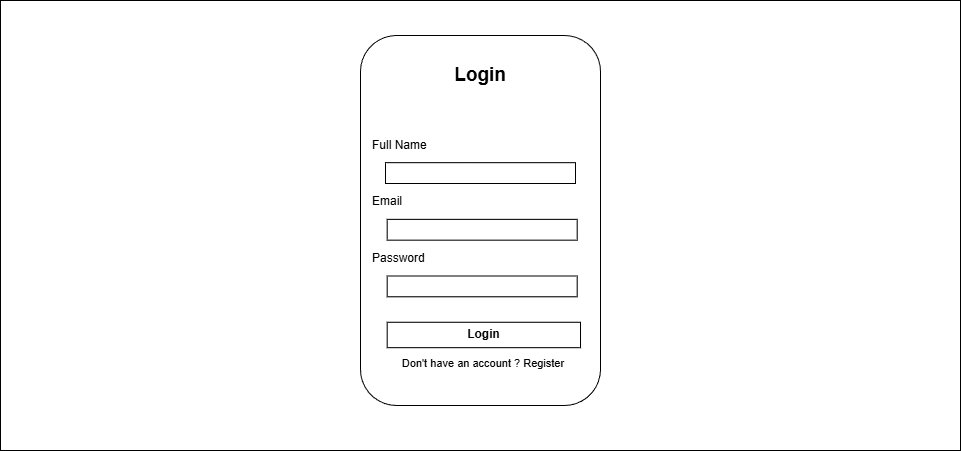

The diagram above was exported from draw.io. Its source (the exported page's mxGraphModel, read from the mxfile embedded in the PNG):
<mxGraphModel dx="4208" dy="1362" grid="1" gridSize="10" guides="1" tooltips="1" connect="1" arrows="1" fold="1" page="1" pageScale="1" pageWidth="850" pageHeight="1100" math="0" shadow="0">
  <root>
    <mxCell id="0" />
    <mxCell id="1" parent="0" />
    <mxCell id="nIEejL5bX_OidhZLpEmb-2" parent="1" style="rounded=0;whiteSpace=wrap;html=1;" value="" vertex="1">
      <mxGeometry height="450" width="960" x="-1450" y="125" as="geometry" />
    </mxCell>
    <mxCell id="1KWS95vYBK_iTwJfn3s6-22" connectable="0" parent="1" style="group" value="" vertex="1">
      <mxGeometry height="370" width="240" x="-1090" y="160" as="geometry" />
    </mxCell>
    <mxCell id="1KWS95vYBK_iTwJfn3s6-11" parent="1KWS95vYBK_iTwJfn3s6-22" style="rounded=1;whiteSpace=wrap;html=1;" value="" vertex="1">
      <mxGeometry height="370" width="240" as="geometry" />
    </mxCell>
    <mxCell id="1KWS95vYBK_iTwJfn3s6-17" parent="1KWS95vYBK_iTwJfn3s6-22" style="text;html=1;whiteSpace=wrap;strokeColor=none;fillColor=none;align=left;verticalAlign=middle;rounded=0;" value="Full Name" vertex="1">
      <mxGeometry height="34.6875" width="80" x="10" y="92.5" as="geometry" />
    </mxCell>
    <mxCell id="1KWS95vYBK_iTwJfn3s6-21" parent="1KWS95vYBK_iTwJfn3s6-22" style="rounded=0;whiteSpace=wrap;html=1;" value="&lt;b&gt;Login&lt;/b&gt;" vertex="1">
      <mxGeometry height="25.4375" width="193.34" x="26.67" y="286.75" as="geometry" />
    </mxCell>
    <mxCell id="1KWS95vYBK_iTwJfn3s6-69" parent="1KWS95vYBK_iTwJfn3s6-22" style="text;html=1;whiteSpace=wrap;strokeColor=none;fillColor=none;align=center;verticalAlign=middle;rounded=0;" value="&lt;font style=&quot;font-size: 19px;&quot;&gt;&lt;b&gt;Login&lt;/b&gt;&lt;/font&gt;" vertex="1">
      <mxGeometry height="34.6875" width="60" x="90" y="23.125" as="geometry" />
    </mxCell>
    <mxCell id="1KWS95vYBK_iTwJfn3s6-70" parent="1KWS95vYBK_iTwJfn3s6-22" style="rounded=0;whiteSpace=wrap;html=1;" value="" vertex="1">
      <mxGeometry height="20.8125" width="190" x="25" y="127.1875" as="geometry" />
    </mxCell>
    <mxCell id="1KWS95vYBK_iTwJfn3s6-71" parent="1KWS95vYBK_iTwJfn3s6-22" style="text;html=1;whiteSpace=wrap;strokeColor=none;fillColor=none;align=left;verticalAlign=middle;rounded=0;" value="Email" vertex="1">
      <mxGeometry height="35.84375" width="80" x="10" y="148" as="geometry" />
    </mxCell>
    <mxCell id="1KWS95vYBK_iTwJfn3s6-75" parent="1KWS95vYBK_iTwJfn3s6-22" style="rounded=0;whiteSpace=wrap;html=1;" value="" vertex="1">
      <mxGeometry height="20.8125" width="190" x="26.670000000000073" y="183.84375" as="geometry" />
    </mxCell>
    <mxCell id="1KWS95vYBK_iTwJfn3s6-76" parent="1KWS95vYBK_iTwJfn3s6-22" style="text;html=1;whiteSpace=wrap;strokeColor=none;fillColor=none;align=left;verticalAlign=middle;rounded=0;" value="Password" vertex="1">
      <mxGeometry height="35.84375" width="80" x="10" y="204.65625" as="geometry" />
    </mxCell>
    <mxCell id="1KWS95vYBK_iTwJfn3s6-77" parent="1KWS95vYBK_iTwJfn3s6-22" style="rounded=0;whiteSpace=wrap;html=1;" value="" vertex="1">
      <mxGeometry height="20.8125" width="190" x="26.670000000000073" y="240.5" as="geometry" />
    </mxCell>
    <mxCell id="1KWS95vYBK_iTwJfn3s6-78" parent="1KWS95vYBK_iTwJfn3s6-22" style="text;html=1;whiteSpace=wrap;strokeColor=none;fillColor=none;align=center;verticalAlign=middle;rounded=0;" value="&lt;font style=&quot;font-size: 11px;&quot;&gt;Don't have an account ? Register&lt;/font&gt;" vertex="1">
      <mxGeometry height="27.75" width="180" x="33.33999999999992" y="314.5" as="geometry" />
    </mxCell>
  </root>
</mxGraphModel>